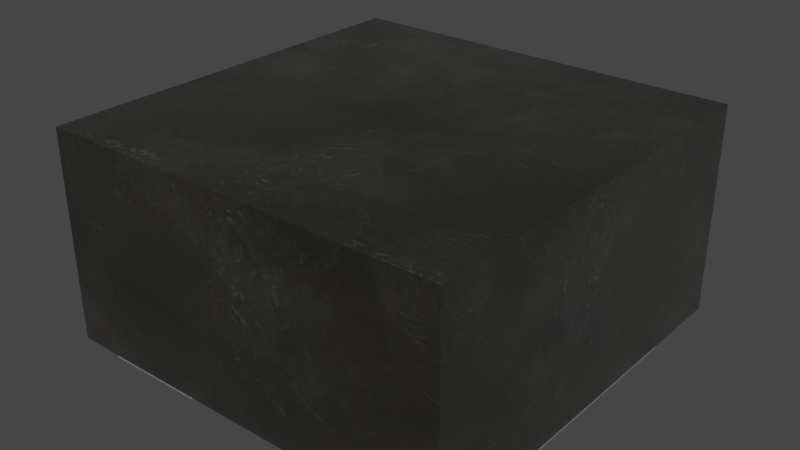 # Source: L_WE-MAPI-4020.blend  (saved by Blender 4.1.23; exported with 4.5.12 LTS)
import bpy
from mathutils import Matrix  # noqa: F401  (used for matrix-valued properties, if any)

bpy.ops.wm.read_factory_settings(use_empty=True)
scene = bpy.context.scene
scene.name = 'Scene'

# ---- collections
col_collection = bpy.data.collections.new('Collection'); scene.collection.children.link(col_collection)

# ---- images (referenced by path relative to the original .blend; pixels are not part of the script)
import os
ASSET_DIR = os.environ.get("B2B_ASSET_DIR", "")  # directory of the original .blend (textures are referenced by path, not embedded)
HERE = os.path.dirname(os.path.abspath(__file__))  # packed textures are extracted next to this script under _unpacked/

def load_image(name, relpath, width, height, colorspace="sRGB"):
    """Load a texture the original file referenced (path relative to the .blend, or extracted next to this script)."""
    p = next((c for c in (os.path.join(HERE, relpath), os.path.join(ASSET_DIR, relpath)) if relpath and os.path.exists(c)), "")
    if p:
        img = bpy.data.images.load(p, check_existing=True)
        img.name = name
    else:  # same state as the original file: an image datablock whose file is absent (Cycles renders it pink)
        img = bpy.data.images.new(name, width, height)
        img.source = "FILE"
        img.filepath = "//" + (relpath or name)
    img.colorspace_settings.name = colorspace
    return img
img_dark_brown_metal_roughness2_png_001 = load_image('dark-brown-metal-roughness2.png.001', '_unpacked/dark-brown-metal-roughness2.b15d59e3.png', 2048, 2048, 'sRGB')

# ---- materials (node trees are filled in below, after node groups)
mat_inductor_ceramic_2 = bpy.data.materials.new('inductor_ceramic_2')
mat_inductor_ceramic_2.preview_render_type = 'CUBE'
mat_metal_pins = bpy.data.materials.new('metal_pins')
mat_metal_pins.preview_render_type = 'CUBE'

# ---- material node trees
mat_inductor_ceramic_2.use_nodes = True; mat_inductor_ceramic_2.node_tree.nodes.clear()
_N = mat_inductor_ceramic_2.node_tree.nodes; _L = mat_inductor_ceramic_2.node_tree.links
n0 = _N.new('ShaderNodeOutputMaterial'); n0.name = 'Material Output'; n0.location = (1093, 312)
n1 = _N.new('ShaderNodeMixShader'); n1.name = 'Mix Shader'; n1.location = (925, 292)
n1.inputs[0].default_value = 0.475
n2 = _N.new('ShaderNodeTexCoord'); n2.name = 'Texture Coordinate'; n2.location = (-799, 39)
n3 = _N.new('ShaderNodeRGB'); n3.name = 'RGB'; n3.location = (-490, 418)
n3.outputs[0].default_value = (0.08898, 0.08209, 0.07176, 1.0)
n4 = _N.new('ShaderNodeTexImage'); n4.name = 'Image Texture'; n4.location = (-359, 61)
n4.image = img_dark_brown_metal_roughness2_png_001
n5 = _N.new('ShaderNodeMix'); n5.name = 'Mix'; n5.location = (-172, 457)
n5.data_type = 'RGBA'
n5.blend_type = 'VALUE'
n5.inputs[0].default_value = 0.3
n6 = _N.new('ShaderNodeMix'); n6.name = 'Mix.001'; n6.location = (33, 457)
n6.data_type = 'RGBA'
n7 = _N.new('ShaderNodeBsdfPrincipled'); n7.name = 'Principled BSDF'; n7.location = (619, 299)
n7.distribution = 'GGX'
n7.subsurface_method = 'BURLEY'
n7.inputs[1].default_value = 0.9
n7.inputs[2].default_value = 0.493
n7.inputs[3].default_value = 1.45
n7.inputs[13].default_value = 1.0
n7.inputs[20].default_value = 0.35
n7.inputs[24].default_value = 0.1464
n7.inputs[27].default_value = (0.0, 0.0, 0.0, 1.0)
n7.inputs[28].default_value = 1.0
n8 = _N.new('ShaderNodeMapping'); n8.name = 'Mapping'; n8.location = (-579, 163)
n8.vector_type = 'TEXTURE'
n8.inputs[3].default_value = (2.0, 2.0, 2.0)
n9 = _N.new('ShaderNodeTexNoise'); n9.name = 'Noise Texture'; n9.location = (-344, 313)
n9.inputs[2].default_value = 2.5
n9.inputs[4].default_value = 0.3167
n10 = _N.new('ShaderNodeMix'); n10.name = 'Mix.002'; n10.location = (215, 173)
n10.data_type = 'RGBA'
n10.inputs[0].default_value = 0.9
n10.inputs[7].default_value = (1.0, 1.0, 1.0, 1.0)
n11 = _N.new('ShaderNodeMix'); n11.name = 'Mix.003'; n11.location = (388, 166)
n11.data_type = 'RGBA'
n11.inputs[0].default_value = 0.1864
n11.inputs[6].default_value = (1.0, 1.0, 1.0, 1.0)
_L.new(n1.outputs[0], n0.inputs[0])
_L.new(n7.outputs[0], n1.inputs[1])
_L.new(n8.outputs[0], n4.inputs[0])
_L.new(n2.outputs[2], n8.inputs[0])
_L.new(n3.outputs[0], n5.inputs[6])
_L.new(n9.outputs[1], n5.inputs[7])
_L.new(n5.outputs[2], n6.inputs[6])
_L.new(n4.outputs[0], n6.inputs[7])
_L.new(n6.outputs[2], n7.inputs[0])
_L.new(n6.outputs[2], n10.inputs[6])
_L.new(n10.outputs[2], n11.inputs[7])
_L.new(n11.outputs[2], n7.inputs[14])
n0.is_active_output = True
mat_metal_pins.use_nodes = True; mat_metal_pins.node_tree.nodes.clear()
_N = mat_metal_pins.node_tree.nodes; _L = mat_metal_pins.node_tree.links
n0 = _N.new('ShaderNodeMapping'); n0.name = 'Mapping'; n0.location = (-1447, -91)
n0.inputs[3].default_value = (4.8, 1.2, 1.1)
n1 = _N.new('ShaderNodeBsdfPrincipled'); n1.name = 'Principled BSDF'; n1.location = (-560, 254)
n1.distribution = 'GGX'
n1.subsurface_method = 'BURLEY'
n1.inputs[1].default_value = 0.7818
n1.inputs[2].default_value = 0.2886
n1.inputs[3].default_value = 1.45
n1.inputs[13].default_value = 0.0
n1.inputs[27].default_value = (0.0, 0.0, 0.0, 1.0)
n1.inputs[28].default_value = 1.0
n2 = _N.new('ShaderNodeOutputMaterial'); n2.name = 'Material Output.002'; n2.location = (-205, 253)
n2.width = 213
n3 = _N.new('ShaderNodeTexNoise'); n3.name = 'Noise Texture.002'; n3.location = (-1228, -73)
n3.inputs[2].default_value = 0.1
n3.inputs[3].default_value = 7.0
n3.inputs[4].default_value = 0.6
n3.inputs[8].default_value = 0.4
n4 = _N.new('ShaderNodeTexCoord'); n4.name = 'Texture Coordinate'; n4.location = (-1636, -116)
n5 = _N.new('ShaderNodeMix'); n5.name = 'Mix.001'; n5.location = (-921, 45)
n5.data_type = 'RGBA'
n5.inputs[6].default_value = (0.9398, 0.9547, 1.0, 1.0)
n5.inputs[7].default_value = (0.13, 0.1259, 0.1359, 1.0)
n6 = _N.new('ShaderNodeBump'); n6.name = 'Bump.001'; n6.location = (-1001, -227)
n6.inputs[0].default_value = 0.05
n6.inputs[1].default_value = 0.01
n6.inputs[2].default_value = 1.0
_L.new(n1.outputs[0], n2.inputs[0])
_L.new(n3.outputs[0], n6.inputs[3])
_L.new(n0.outputs[0], n3.inputs[0])
_L.new(n3.outputs[0], n5.inputs[0])
_L.new(n4.outputs[3], n0.inputs[0])
_L.new(n5.outputs[2], n1.inputs[0])
_L.new(n6.outputs[0], n1.inputs[5])
n2.is_active_output = True

# ---- world
world_world = bpy.data.worlds.new('World'); scene.world = world_world
world_world.use_nodes = True; world_world.node_tree.nodes.clear()
_N = world_world.node_tree.nodes; _L = world_world.node_tree.links
n0 = _N.new('ShaderNodeOutputWorld'); n0.name = 'World Output'; n0.location = (300, 300)
n1 = _N.new('ShaderNodeBackground'); n1.name = 'Background'; n1.location = (10, 300)
n1.inputs[0].default_value = (0.05088, 0.05088, 0.05088, 1.0)
_L.new(n1.outputs[0], n0.inputs[0])
n0.is_active_output = True
world_world.color = (0.05088, 0.05088, 0.05088)
world_world.use_sun_shadow = False
world_world.sun_shadow_jitter_overblur = 0.0

# ---- meshes
me_shape_9_indexedfaceset = bpy.data.meshes.new('SHAPE_9_IndexedFaceSet')
me_shape_9_indexedfaceset.from_pydata([(0.8071, 0.8071, 0.03937), (0.8071, -0.8071, -0.7874), (0.8071, -0.8071, 0.03937), (0.8071, 0.8071, -0.7874), (-0.8071, 0.8071, 0.03937), (-0.8071, -0.8071, -0.7874), (-0.8071, -0.8071, 0.03937), (-0.8071, 0.8071, -0.7874), (0.2362, 0.8071, 0.03929), (0.8071, 0.4724, 0.03929), (0.6299, 0.4724, 0.03929), (0.6299, 0.8071, 0.03929), (0.8071, -0.4724, 0.03929), (0.6299, -0.8071, 0.03929), (0.6299, -0.4724, 0.03929), (0.2362, -0.8071, 0.03929), (0.8071, 0.4724, 0.04717), (0.6299, 0.4724, 0.04717), (0.6299, -0.4724, 0.04717), (0.8071, -0.4724, 0.04717), (0.2362, 0.8071, 0.04717), (0.2362, -0.8071, 0.04717), (0.6299, 0.8071, 0.04717), (0.6299, -0.8071, 0.04717), (-0.2362, 0.8071, 0.03929), (-0.8071, 0.4724, 0.03929), (-0.6299, 0.4724, 0.03929), (-0.8071, -0.4724, 0.03929), (-0.6299, -0.8071, 0.03929), (-0.6299, -0.4724, 0.03929), (-0.2362, -0.8071, 0.03929), (-0.8071, 0.4724, 0.04717), (-0.6299, 0.4724, 0.04717), (-0.6299, -0.4724, 0.04717), (-0.8071, -0.4724, 0.04717), (-0.2362, 0.8071, 0.04717), (-0.2362, -0.8071, 0.04717), (-0.6299, 0.8071, 0.03929), (-0.6299, 0.8071, 0.04717), (-0.6299, -0.8071, 0.04717)], [], [(22, 11, 8, 20), (2, 1, 3, 0), (4, 0, 3, 7), (16, 9, 10, 17), (23, 13, 14, 18), (35, 38, 32, 31, 34, 33, 39, 36), (18, 14, 12, 19), (19, 12, 9, 16), (24, 37, 38, 35), (15, 8, 11, 10, 9, 12, 14, 13), (7, 5, 6, 4), (6, 5, 1, 2), (6, 2, 0, 4), (24, 30, 28, 29, 27, 25, 26, 37), (21, 23, 18, 19, 16, 17, 22, 20), (28, 30, 36, 39), (1, 5, 7, 3), (20, 8, 15, 21), (17, 10, 11, 22), (25, 27, 34, 31), (27, 29, 33, 34), (29, 28, 39, 33), (26, 25, 31, 32), (21, 15, 13, 23), (30, 24, 35, 36), (37, 26, 32, 38)])
me_shape_9_indexedfaceset.polygons.foreach_set('use_smooth', [True] * 26)
me_shape_9_indexedfaceset.polygons.foreach_set('material_index', [1, 0, 0, 1, 1, 1, 1, 1, 1, 1, 0, 0, 0, 1, 1, 1, 0, 1, 1, 1, 1, 1, 1, 1, 1, 1])
_k = set([(0, 2), (0, 3), (0, 4), (1, 2), (1, 3), (1, 5), (2, 6), (3, 7), (4, 6), (4, 7), (5, 6), (5, 7), (8, 11), (8, 15), (8, 20), (9, 10), (9, 12), (9, 16), (10, 11), (10, 17), (11, 22), (12, 14), (12, 19), (13, 14), (13, 15), (13, 23), (14, 18), (15, 21), (16, 17), (16, 19), (17, 22), (18, 19), (18, 23), (20, 21), (20, 22), (21, 23), (24, 30), (24, 35), (24, 37), (25, 26), (25, 27), (25, 31), (26, 32), (26, 37), (27, 29), (27, 34), (28, 29), (28, 30), (28, 39), (29, 33), (30, 36), (31, 32), (31, 34), (32, 38), (33, 34), (33, 39), (35, 36), (35, 38), (36, 39), (37, 38)])
me_shape_9_indexedfaceset.attributes.new('sharp_edge', 'BOOLEAN', 'EDGE').data.foreach_set('value', [ (min(e.vertices), max(e.vertices)) in _k for e in me_shape_9_indexedfaceset.edges])
_uv = me_shape_9_indexedfaceset.uv_layers.new(name='UVMap')
_uv.uv.foreach_set('vector', [0.8902, 0.5621, 0.8902, 0.5572, 0.6463, 0.5572, 0.6463, 0.5621, 2.98e-08, 0.5573, 2.98e-08, 0.04507, 1.0, 0.04507, 1.0, 0.5573, 0.0, 0.5573, 1.0, 0.5573, 1.0, 0.04507, 0.0, 0.04507, 1.0, 0.5621, 1.0, 0.5572, 0.8902, 0.5572, 0.8902, 0.5621, 2.98e-08, 0.5621, 2.98e-08, 0.5572, 0.2073, 0.5572, 0.2073, 0.5621, 0.3537, 1.0, 0.1098, 1.0, 0.1098, 0.7927, 0.0, 0.7927, 0.0, 0.2073, 0.1098, 0.2073, 0.1098, 2.98e-08, 0.3537, 2.98e-08, 0.8902, 0.5621, 0.8902, 0.5572, 1.0, 0.5572, 1.0, 0.5621, 0.2073, 0.5621, 0.2073, 0.5572, 0.7927, 0.5572, 0.7927, 0.5621, 0.3537, 0.5572, 0.1098, 0.5572, 0.1098, 0.5621, 0.3537, 0.5621, 0.6463, 2.98e-08, 0.6463, 1.0, 0.8902, 1.0, 0.8902, 0.7927, 1.0, 0.7927, 1.0, 0.2073, 0.8902, 0.2073, 0.8902, 2.98e-08, 1.0, 0.04507, 2.98e-08, 0.04507, 2.98e-08, 0.5573, 1.0, 0.5573, 0.0, 0.5573, 0.0, 0.04507, 1.0, 0.04507, 1.0, 0.5573, 0.0, 2.98e-08, 1.0, 2.98e-08, 1.0, 1.0, 0.0, 1.0, 0.3537, 1.0, 0.3537, 2.98e-08, 0.1098, 2.98e-08, 0.1098, 0.2073, 0.0, 0.2073, 0.0, 0.7927, 0.1098, 0.7927, 0.1098, 1.0, 0.6463, 2.98e-08, 0.8902, 2.98e-08, 0.8902, 0.2073, 1.0, 0.2073, 1.0, 0.7927, 0.8902, 0.7927, 0.8902, 1.0, 0.6463, 1.0, 0.1098, 0.5572, 0.3537, 0.5572, 0.3537, 0.5621, 0.1098, 0.5621, 1.0, 2.98e-08, 0.0, 2.98e-08, 0.0, 1.0, 1.0, 1.0, 1.0, 0.5621, 1.0, 0.5572, 2.98e-08, 0.5572, 2.98e-08, 0.5621, 0.7927, 0.5621, 0.7927, 0.5572, 1.0, 0.5572, 1.0, 0.5621, 0.7927, 0.5572, 0.2073, 0.5572, 0.2073, 0.5621, 0.7927, 0.5621, 0.0, 0.5572, 0.1098, 0.5572, 0.1098, 0.5621, 0.0, 0.5621, 0.2073, 0.5572, 2.98e-08, 0.5572, 2.98e-08, 0.5621, 0.2073, 0.5621, 0.1098, 0.5572, 0.0, 0.5572, 0.0, 0.5621, 0.1098, 0.5621, 0.6463, 0.5621, 0.6463, 0.5572, 0.8902, 0.5572, 0.8902, 0.5621, 2.98e-08, 0.5572, 1.0, 0.5572, 1.0, 0.5621, 2.98e-08, 0.5621, 1.0, 0.5572, 0.7927, 0.5572, 0.7927, 0.5621, 1.0, 0.5621])
me_shape_9_indexedfaceset.materials.append(mat_inductor_ceramic_2)
me_shape_9_indexedfaceset.materials.append(mat_metal_pins)
me_shape_9_indexedfaceset.update()
me_shape_9_indexedfaceset.normals_split_custom_set([tuple(v) for v in zip(*[iter([0.0, 1.0, 0.0, 0.0, 1.0, 0.0, 0.0, 1.0, 0.0, 0.0, 1.0, 0.0, 1.0, 0.0, 0.0, 1.0, 0.0, 0.0, 1.0, 0.0, 0.0, 1.0, 0.0, 0.0, 0.0, 1.0, 0.0, 0.0, 1.0, 0.0, 0.0, 1.0, 0.0, 0.0, 1.0, 0.0, 0.0, 1.0, 0.0, 0.0, 1.0, 0.0, 0.0, 1.0, 0.0, 0.0, 1.0, 0.0, 1.0, 0.0, 0.0, 1.0, 0.0, 0.0, 1.0, 0.0, 0.0, 1.0, 0.0, 0.0, 1.392e-08, 0.0, 1.0, 1.392e-08, 0.0, 1.0, 1.392e-08, 0.0, 1.0, 1.392e-08, 0.0, 1.0, 1.392e-08, 0.0, 1.0, 1.392e-08, 0.0, 1.0, 1.392e-08, 0.0, 1.0, 1.392e-08, 0.0, 1.0, 0.0, -1.0, 0.0, 0.0, -1.0, 0.0, 0.0, -1.0, 0.0, 0.0, -1.0, 0.0, 1.0, 0.0, 0.0, 1.0, 0.0, 0.0, 1.0, 0.0, 0.0, 1.0, 0.0, 0.0, 0.0, 1.0, 0.0, 0.0, 1.0, 0.0, 0.0, 1.0, 0.0, 0.0, 1.0, 0.0, -3.48e-09, 0.0, -1.0, -3.48e-09, 0.0, -1.0, -3.48e-09, 0.0, -1.0, -3.48e-09, 0.0, -1.0, -3.48e-09, 0.0, -1.0, -3.48e-09, 0.0, -1.0, -3.48e-09, 0.0, -1.0, -3.48e-09, 0.0, -1.0, -1.0, 0.0, 0.0, -1.0, 0.0, 0.0, -1.0, 0.0, 0.0, -1.0, 0.0, 0.0, 0.0, -1.0, 0.0, 0.0, -1.0, 0.0, 0.0, -1.0, 0.0, 0.0, -1.0, 0.0, 0.0, 0.0, 1.0, 0.0, 0.0, 1.0, 0.0, 0.0, 1.0, 0.0, 0.0, 1.0, 0.0, 4.567e-09, -1.0, 0.0, 4.567e-09, -1.0, 0.0, 4.567e-09, -1.0, 0.0, 4.567e-09, -1.0, 0.0, 4.567e-09, -1.0, 0.0, 4.567e-09, -1.0, 0.0, 4.567e-09, -1.0, 0.0, 4.567e-09, -1.0, -1.392e-08, 0.0, 1.0, -1.392e-08, 0.0, 1.0, -1.392e-08, 0.0, 1.0, -1.392e-08, 0.0, 1.0, -1.392e-08, 0.0, 1.0, -1.392e-08, 0.0, 1.0, -1.392e-08, 0.0, 1.0, -1.392e-08, 0.0, 1.0, 0.0, -1.0, 0.0, 0.0, -1.0, 0.0, 0.0, -1.0, 0.0, 0.0, -1.0, 0.0, 0.0, 0.0, -1.0, 0.0, 0.0, -1.0, 0.0, 0.0, -1.0, 0.0, 0.0, -1.0, -1.0, 9.159e-09, 0.0, -1.0, 9.159e-09, 0.0, -1.0, 9.159e-09, 0.0, -1.0, 9.159e-09, 0.0, 1.0, 0.0, 0.0, 1.0, 0.0, 0.0, 1.0, 0.0, 0.0, 1.0, 0.0, 0.0, -1.0, 0.0, 0.0, -1.0, 0.0, 0.0, -1.0, 0.0, 0.0, -1.0, 0.0, 0.0, 0.0, -1.0, 0.0, 0.0, -1.0, 0.0, 0.0, -1.0, 0.0, 0.0, -1.0, 0.0, -1.0, -3.479e-08, 0.0, -1.0, -3.479e-08, 0.0, -1.0, -3.479e-08, 0.0, -1.0, -3.479e-08, 0.0, 0.0, 1.0, 0.0, 0.0, 1.0, 0.0, 0.0, 1.0, 0.0, 0.0, 1.0, 0.0, 0.0, -1.0, 0.0, 0.0, -1.0, 0.0, 0.0, -1.0, 0.0, 0.0, -1.0, 0.0, 1.0, 9.159e-09, 0.0, 1.0, 9.159e-09, 0.0, 1.0, 9.159e-09, 0.0, 1.0, 9.159e-09, 0.0, -1.0, 3.479e-08, 0.0, -1.0, 3.479e-08, 0.0, -1.0, 3.479e-08, 0.0, -1.0, 3.479e-08, 0.0])] * 3)])

# ---- objects
ob_shape_9_indexedfaceset = bpy.data.objects.new('SHAPE_9_IndexedFaceSet', me_shape_9_indexedfaceset)

# ---- transforms, parenting, visibility, modifiers, constraints
ob_shape_9_indexedfaceset.location = (-1.421e-14, 0.0, 0.0)
ob_shape_9_indexedfaceset.rotation_euler = (-0.0, 3.142, -0.0)
ob_shape_9_indexedfaceset.scale = (2.54, 2.54, 2.54)
_m = ob_shape_9_indexedfaceset.modifiers.new('Bevel', 'BEVEL')
_m.width = 0.002
_m.width_pct = 0.002
_m.segments = 5

# ---- collection membership
col_collection.objects.link(ob_shape_9_indexedfaceset)

# ---- scene / render settings (as saved in the file)
scene.frame_start = 1; scene.frame_end = 250; scene.frame_set(1)
scene.render.engine = 'CYCLES'
scene.render.use_freestyle = True
scene.cycles.use_denoising = False
scene.cycles.samples = 128
scene.cycles.sampling_pattern = 'TABULATED_SOBOL'
scene.cycles.use_adaptive_sampling = False
scene.cycles.use_light_tree = False
scene.eevee.ray_tracing_options.trace_max_roughness = 0.0
scene.view_settings.view_transform = 'Filmic'
bpy.context.view_layer.update()

# ---- added for rendering (the .blend has no active camera and no usable light): camera, sun
cam_auto = bpy.data.cameras.new('AutoCamera')
cam_auto.lens = 50.0
cam_auto.sensor_width = 36.0
cam_auto.clip_end = 1000.0
ob_auto_camera = bpy.data.objects.new('AutoCamera', cam_auto)
scene.collection.objects.link(ob_auto_camera)
ob_auto_camera.location = (5.71198, -6.85438, 5.50969)
ob_auto_camera.rotation_euler = (1.09748, -7.21219e-08, 0.694738)
scene.camera = ob_auto_camera
light_auto_sun = bpy.data.lights.new('AutoSun', 'SUN')
light_auto_sun.energy = 3.0
light_auto_sun.angle = 0.0523599
ob_auto_sun = bpy.data.objects.new('AutoSun', light_auto_sun)
scene.collection.objects.link(ob_auto_sun)
ob_auto_sun.rotation_euler = (0.872665, 0.174533, 0.523599)
bpy.context.view_layer.update()
